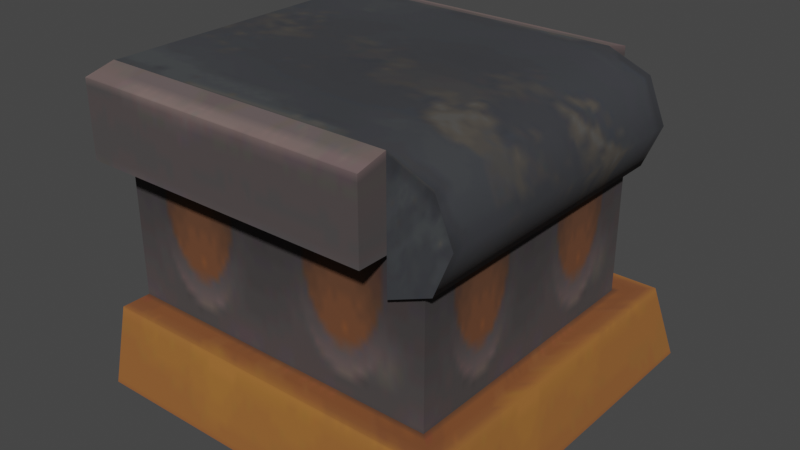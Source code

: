 # Source: conveyor_belt_cap_R.blend  (saved by Blender 3.4.6; exported with 4.5.12 LTS)
import bpy
from mathutils import Matrix  # noqa: F401  (used for matrix-valued properties, if any)

bpy.ops.wm.read_factory_settings(use_empty=True)
scene = bpy.context.scene
scene.name = 'Scene'

# ---- collections
col_collection = bpy.data.collections.new('Collection'); scene.collection.children.link(col_collection)
col_export = bpy.data.collections.new('Export'); scene.collection.children.link(col_export)

# ---- images (referenced by path relative to the original .blend; pixels are not part of the script)
import os
ASSET_DIR = os.environ.get("B2B_ASSET_DIR", "")  # directory of the original .blend (textures are referenced by path, not embedded)
HERE = os.path.dirname(os.path.abspath(__file__))  # packed textures are extracted next to this script under _unpacked/

def load_image(name, relpath, width, height, colorspace="sRGB"):
    """Load a texture the original file referenced (path relative to the .blend, or extracted next to this script)."""
    p = next((c for c in (os.path.join(HERE, relpath), os.path.join(ASSET_DIR, relpath)) if relpath and os.path.exists(c)), "")
    if p:
        img = bpy.data.images.load(p, check_existing=True)
        img.name = name
    else:  # same state as the original file: an image datablock whose file is absent (Cycles renders it pink)
        img = bpy.data.images.new(name, width, height)
        img.source = "FILE"
        img.filepath = "//" + (relpath or name)
    img.colorspace_settings.name = colorspace
    return img
img_image_0 = load_image('Image_0', '_unpacked/Image_0.e76a8254.png', 256, 128, 'sRGB')
img_image_1 = load_image('Image_1', '_unpacked/Image_1.2bf9854b.png', 256, 64, 'sRGB')

# ---- materials (node trees are filled in below, after node groups)
mat_countertop_01 = bpy.data.materials.new('countertop_01')
mat_countertop_01.use_backface_culling = True
mat_countertop_01.use_transparent_shadow = False
mat_conveyorbelt = bpy.data.materials.new('conveyorbelt')
mat_conveyorbelt.use_backface_culling = True
mat_conveyorbelt.use_transparent_shadow = False

# ---- material node trees
mat_countertop_01.use_nodes = True; mat_countertop_01.node_tree.nodes.clear()
_N = mat_countertop_01.node_tree.nodes; _L = mat_countertop_01.node_tree.links
n0 = _N.new('ShaderNodeBsdfPrincipled'); n0.name = 'Principled BSDF'; n0.location = (10, 300)
n0.distribution = 'GGX'
n0.subsurface_method = 'RANDOM_WALK_SKIN'
n0.inputs[2].default_value = 1.0
n0.inputs[27].default_value = (0.0, 0.0, 0.0, 1.0)
n0.inputs[28].default_value = 1.0
n1 = _N.new('ShaderNodeOutputMaterial'); n1.name = 'Material Output'; n1.location = (320, 270)
n2 = _N.new('ShaderNodeTexImage'); n2.name = 'Image Texture'; n2.location = (-440, 210)
n2.label = 'BASE COLOR'
n2.image = img_image_0
_L.new(n0.outputs[0], n1.inputs[0])
_L.new(n2.outputs[0], n0.inputs[0])
_L.new(n2.outputs[1], n0.inputs[4])
n1.is_active_output = True
mat_conveyorbelt.use_nodes = True; mat_conveyorbelt.node_tree.nodes.clear()
_N = mat_conveyorbelt.node_tree.nodes; _L = mat_conveyorbelt.node_tree.links
n0 = _N.new('ShaderNodeBsdfPrincipled'); n0.name = 'Principled BSDF'; n0.location = (10, 300)
n0.distribution = 'GGX'
n0.subsurface_method = 'RANDOM_WALK_SKIN'
n0.inputs[2].default_value = 1.0
n0.inputs[27].default_value = (0.0, 0.0, 0.0, 1.0)
n0.inputs[28].default_value = 1.0
n1 = _N.new('ShaderNodeOutputMaterial'); n1.name = 'Material Output'; n1.location = (320, 270)
n2 = _N.new('ShaderNodeTexImage'); n2.name = 'Image Texture'; n2.location = (-440, 210)
n2.label = 'BASE COLOR'
n2.image = img_image_1
_L.new(n0.outputs[0], n1.inputs[0])
_L.new(n2.outputs[0], n0.inputs[0])
_L.new(n2.outputs[1], n0.inputs[4])
n1.is_active_output = True

# ---- world
world_world = bpy.data.worlds.new('World'); scene.world = world_world
world_world.use_nodes = True; world_world.node_tree.nodes.clear()
_N = world_world.node_tree.nodes; _L = world_world.node_tree.links
n0 = _N.new('ShaderNodeOutputWorld'); n0.name = 'World Output'; n0.location = (300, 300)
n1 = _N.new('ShaderNodeBackground'); n1.name = 'Background'; n1.location = (10, 300)
n1.inputs[0].default_value = (0.05088, 0.05088, 0.05088, 1.0)
_L.new(n1.outputs[0], n0.inputs[0])
n0.is_active_output = True
world_world.color = (0.05088, 0.05088, 0.05088)
world_world.use_sun_shadow = False
world_world.sun_shadow_jitter_overblur = 0.0

# ---- meshes
me_rsrc_world_prop_clockworks_factory_conveyorbelt_cap_right_meshn = bpy.data.meshes.new('rsrc.world.prop.clockworks.factory.conveyorbelt_cap_right-MeshN')
me_rsrc_world_prop_clockworks_factory_conveyorbelt_cap_right_meshn.from_pydata([(0.46, -0.2, -0.46), (-0.504, -0.2, -0.38), (-0.504, 0.0, -0.504), (0.504, 0.0, -0.504), (-0.504, -0.2, -0.46), (0.38, -0.2, -0.38), (0.38, -0.6, -0.38), (-0.504, -0.6, -0.38), (0.3, -0.82, -0.4), (-0.504, -0.82, -0.4), (-0.504, -0.8, -0.48), (0.3, -0.8, -0.48), (-0.504, -0.6, -0.48), (0.504, 0.0, 0.504), (0.46, -0.2, 0.46), (0.3, -0.6, -0.4), (0.3, -0.6, -0.48), (-0.504, 0.0, 0.504), (-0.504, -0.2, 0.46), (-0.504, -0.2, 0.38), (0.38, -0.6, 0.38), (-0.504, -0.6, 0.38), (0.3, -0.82, 0.4), (-0.504, -0.82, 0.4), (0.3, -0.8, 0.48), (-0.504, -0.6, 0.48), (0.3, -0.6, 0.48), (-0.504, -0.8, 0.48), (0.3, -0.6, 0.4), (0.38, -0.2, 0.38)], [], [(4, 0, 5), (5, 1, 4), (2, 3, 0), (0, 4, 2), (1, 5, 6), (6, 7, 1), (8, 9, 10), (11, 8, 10), (12, 16, 11), (11, 10, 12), (3, 13, 14), (14, 0, 3), (5, 29, 20), (20, 6, 5), (15, 8, 11), (11, 16, 15), (17, 14, 13), (14, 17, 18), (19, 20, 29), (20, 19, 21), (22, 27, 23), (24, 27, 22), (25, 24, 26), (24, 25, 27), (28, 24, 22), (24, 28, 26), (29, 5, 0), (0, 14, 29), (18, 29, 14), (29, 18, 19)])
_uv = me_rsrc_world_prop_clockworks_factory_conveyorbelt_cap_right_meshn.uv_layers.new(name='UVMap')
_uv.uv.foreach_set('vector', [0.0, 0.06813, 0.25, 0.06813, 0.25, 0.09526, 0.25, 0.09526, 0.0, 0.09526, 0.0, 0.06813, 0.0, 0.0, 0.25, 0.0, 0.25, 0.06813, 0.25, 0.06813, 0.0, 0.06813, 0.0, 0.0, 0.0, 0.1097, 0.25, 0.1097, 0.25, 0.2453, 0.25, 0.2453, 0.0, 0.2453, 0.0, 0.1097, 0.25, 0.36, 0.0, 0.36, 0.0, 0.3305, 0.25, 0.3305, 0.25, 0.36, 0.0, 0.3305, 0.0, 0.2627, 0.25, 0.2627, 0.25, 0.3305, 0.25, 0.3305, 0.0, 0.3305, 0.0, 0.2627, 0.0, 0.0, 0.25, 0.0, 0.25, 0.06813, 0.25, 0.06813, 0.0, 0.06813, 0.0, 0.0, 0.0, 0.1097, 0.25, 0.1097, 0.25, 0.2453, 0.25, 0.2453, 0.0, 0.2453, 0.0, 0.1097, 0.25, 0.2627, 0.25, 0.3305, 0.25, 0.3305, 0.25, 0.3305, 0.25, 0.2627, 0.25, 0.2627, 0.0, 0.0, 0.25, 0.06813, 0.25, 0.0, 0.25, 0.06813, 0.0, 0.0, 0.0, 0.06813, 0.0, 0.1097, 0.25, 0.2453, 0.25, 0.1097, 0.25, 0.2453, 0.0, 0.1097, 0.0, 0.2453, 0.25, 0.36, 0.0, 0.3305, 0.0, 0.36, 0.25, 0.3305, 0.0, 0.3305, 0.25, 0.36, 0.0, 0.2627, 0.25, 0.3305, 0.25, 0.2627, 0.25, 0.3305, 0.0, 0.2627, 0.0, 0.3305, 0.25, 0.2627, 0.25, 0.3305, 0.25, 0.3305, 0.25, 0.3305, 0.25, 0.2627, 0.25, 0.2627, 0.25, 0.09526, 0.0, 0.09526, 0.0, 0.06813, 0.0, 0.06813, 0.25, 0.06813, 0.25, 0.09526, 0.0, 0.06813, 0.25, 0.09526, 0.25, 0.06813, 0.25, 0.09526, 0.0, 0.06813, 0.0, 0.09526])
me_rsrc_world_prop_clockworks_factory_conveyorbelt_cap_right_meshn.materials.append(mat_countertop_01)
me_rsrc_world_prop_clockworks_factory_conveyorbelt_cap_right_meshn.update()
me_rsrc_world_prop_clockworks_factory_conveyorbelt_cap_right_meshn.normals_split_custom_set([tuple(v) for v in zip(*[iter([0.0, -1.0, 4.831e-08, 0.0, -1.0, 4.831e-08, 0.0, -1.0, 4.831e-08, 0.0, -1.0, 0.0, 0.0, -1.0, 0.0, 0.0, -1.0, 0.0, 0.0, -0.2149, -0.9766, 0.0, -0.2149, -0.9766, 0.0, -0.2149, -0.9766, 0.0, -0.2149, -0.9766, 0.0, -0.2149, -0.9766, 0.0, -0.2149, -0.9766, 0.0, 0.0, -1.0, 0.0, 0.0, -1.0, 0.0, 0.0, -1.0, 0.0, 0.0, -1.0, 0.0, 0.0, -1.0, 0.0, 0.0, -1.0, 0.0, -0.9701, -0.2425, 0.0, -0.9701, -0.2425, 0.0, -0.9701, -0.2425, 0.0, -0.9701, -0.2425, 0.0, -0.9701, -0.2425, 0.0, -0.9701, -0.2425, 0.0, 0.0, -1.0, 0.0, 0.0, -1.0, 0.0, 0.0, -1.0, 0.0, 0.0, -1.0, 0.0, 0.0, -1.0, 0.0, 0.0, -1.0, 0.9766, -0.2149, 0.0, 0.9766, -0.2149, 0.0, 0.9766, -0.2149, 0.0, 0.9766, -0.2149, 0.0, 0.9766, -0.2149, 0.0, 0.9766, -0.2149, 0.0, 1.0, 0.0, 0.0, 1.0, 0.0, 0.0, 1.0, 0.0, 0.0, 1.0, 0.0, 0.0, 1.0, 0.0, 0.0, 1.0, 0.0, 0.0, 1.0, 0.0, 0.0, 1.0, 0.0, 0.0, 1.0, 0.0, 0.0, 1.0, 0.0, 0.0, 1.0, 0.0, 0.0, 1.0, 0.0, 0.0, 0.0, -0.2149, 0.9766, 0.0, -0.2149, 0.9766, 0.0, -0.2149, 0.9766, 0.0, -0.2149, 0.9766, 0.0, -0.2149, 0.9766, 0.0, -0.2149, 0.9766, 0.0, 0.0, 1.0, 0.0, 0.0, 1.0, 0.0, 0.0, 1.0, 0.0, 0.0, 1.0, 0.0, 0.0, 1.0, 0.0, 0.0, 1.0, 0.0, -0.9701, 0.2425, 0.0, -0.9701, 0.2425, 0.0, -0.9701, 0.2425, 0.0, -0.9701, 0.2425, 0.0, -0.9701, 0.2425, 0.0, -0.9701, 0.2425, 0.0, 0.0, 1.0, 0.0, 0.0, 1.0, 0.0, 0.0, 1.0, 0.0, 0.0, 1.0, 0.0, 0.0, 1.0, 0.0, 0.0, 1.0, 1.0, 0.0, 0.0, 1.0, 0.0, 0.0, 1.0, 0.0, 0.0, 1.0, 0.0, 0.0, 1.0, 0.0, 0.0, 1.0, 0.0, 0.0, 0.0, -1.0, 0.0, 0.0, -1.0, 0.0, 0.0, -1.0, 0.0, 0.0, -1.0, 0.0, 0.0, -1.0, 0.0, 0.0, -1.0, 0.0, 0.0, -1.0, -4.831e-08, 0.0, -1.0, -4.831e-08, 0.0, -1.0, -4.831e-08, 0.0, -1.0, 0.0, 0.0, -1.0, 0.0, 0.0, -1.0, 0.0])] * 3)])
me_rsrc_world_prop_clockworks_factory_conveyorbelt_cap_right_m = bpy.data.meshes.new('rsrc.world.prop.clockworks.factory.conveyorbelt_cap_right-M')
me_rsrc_world_prop_clockworks_factory_conveyorbelt_cap_right_m.from_pydata([(0.3, -0.82, -0.4), (0.4131, -0.5469, -0.4), (0.4131, -0.7731, -0.4), (0.3, -0.5, -0.4), (0.46, -0.66, -0.4), (0.4131, -0.7731, 0.4), (0.1, -0.82, 0.4), (0.1, -0.82, -0.4), (-0.5, -0.82, -0.4), (-0.5, -0.82, 0.4), (0.4131, -0.5469, 0.4), (0.3, -0.5, 0.4), (0.3, -0.82, 0.4), (0.46, -0.66, 0.4)], [], [(0, 3, 1), (2, 0, 1), (2, 1, 4), (1, 3, 11), (11, 10, 1), (4, 1, 10), (10, 13, 4), (2, 4, 13), (13, 5, 2), (0, 2, 5), (5, 12, 0), (0, 12, 6), (6, 7, 0), (8, 7, 6), (6, 9, 8), (10, 11, 12), (10, 12, 5), (10, 5, 13)])
me_rsrc_world_prop_clockworks_factory_conveyorbelt_cap_right_m.polygons.foreach_set('use_smooth', [0, 0, 0, 1, 1, 1, 1, 1, 1, 1, 1, 1, 1, 0, 0, 0, 0, 0])
_uv = me_rsrc_world_prop_clockworks_factory_conveyorbelt_cap_right_m.uv_layers.new(name='UVMap')
_uv.uv.foreach_set('vector', [0.3665, 1.0, 0.4357, 0.6662, 0.4847, 0.7641, 0.4358, 1.0, 0.3665, 1.0, 0.4847, 0.7641, 0.4358, 1.0, 0.4847, 0.7641, 0.4846, 0.9023, 1.039, -5.96e-07, 1.069, -5.96e-07, 1.069, 1.0, 1.069, 1.0, 1.039, 1.0, 1.039, -5.96e-07, 1.008, -5.96e-07, 1.039, -5.96e-07, 1.039, 1.0, 1.039, 1.0, 1.008, 1.0, 1.008, -5.96e-07, 0.9773, -5.96e-07, 1.008, -5.96e-07, 1.008, 1.0, 1.008, 1.0, 0.9773, 1.0, 0.9773, -5.96e-07, 0.947, -5.96e-07, 0.9773, -5.96e-07, 0.9773, 1.0, 0.9773, 1.0, 0.947, 1.0, 0.947, -5.96e-07, 0.947, -5.96e-07, 0.947, 1.0, 0.9, 1.0, 0.9, 1.0, 0.9, -4.768e-07, 0.947, -5.96e-07, 0.75, -2.384e-07, 0.9, -4.768e-07, 0.9, 1.0, 0.9, 1.0, 0.75, 1.0, 0.75, -2.384e-07, 0.4847, 0.2341, 0.4358, 0.3319, 0.3666, -0.002066, 0.4847, 0.2341, 0.3666, -0.002066, 0.4358, -0.002066, 0.4847, 0.2341, 0.4358, -0.002066, 0.4847, 0.09577])
me_rsrc_world_prop_clockworks_factory_conveyorbelt_cap_right_m.materials.append(mat_conveyorbelt)
me_rsrc_world_prop_clockworks_factory_conveyorbelt_cap_right_m.update()
me_rsrc_world_prop_clockworks_factory_conveyorbelt_cap_right_m.normals_split_custom_set([tuple(v) for v in zip(*[iter([1.029e-07, 0.0, -1.0, 1.029e-07, 0.0, -1.0, 1.029e-07, 0.0, -1.0, 0.0, 0.0, -1.0, 0.0, 0.0, -1.0, 0.0, 0.0, -1.0, 0.0, 0.0, -1.0, 0.0, 0.0, -1.0, 0.0, 0.0, -1.0, 0.7071, 0.7071, 0.0, 0.3827, 0.9239, 0.0, 0.3827, 0.9239, 0.0, 0.3827, 0.9239, 0.0, 0.7071, 0.7071, 0.0, 0.7071, 0.7071, 0.0, 1.0, -9.652e-07, 0.0, 0.7071, 0.7071, 0.0, 0.7071, 0.7071, 0.0, 0.7071, 0.7071, 0.0, 1.0, 9.652e-07, 0.0, 1.0, -9.652e-07, 0.0, 0.7071, -0.7071, 0.0, 1.0, -9.652e-07, 0.0, 1.0, 9.652e-07, 0.0, 1.0, 9.652e-07, 0.0, 0.7071, -0.7071, 0.0, 0.7071, -0.7071, 0.0, 0.1951, -0.9808, 0.0, 0.7071, -0.7071, 0.0, 0.7071, -0.7071, 0.0, 0.7071, -0.7071, 0.0, 0.1951, -0.9808, 0.0, 0.1951, -0.9808, 0.0, 0.1951, -0.9808, 0.0, 0.1951, -0.9808, 0.0, 0.0, -1.0, 0.0, 0.0, -1.0, 0.0, 0.0, -1.0, 0.0, 0.1951, -0.9808, 0.0, 0.0, -1.0, 0.0, 0.0, -1.0, 0.0, 0.0, -1.0, 0.0, 0.0, -1.0, 0.0, 0.0, -1.0, 0.0, 0.0, -1.0, 0.0, 0.0, 0.0, 1.0, 0.0, 0.0, 1.0, 0.0, 0.0, 1.0, 0.0, 0.0, 1.0, 0.0, 0.0, 1.0, 0.0, 0.0, 1.0, 0.0, 0.0, 1.0, 0.0, 0.0, 1.0, 0.0, 0.0, 1.0])] * 3)])
me_rsrc_world_prop_clockworks_factory_conveyorbelt_cap_right_m_001 = bpy.data.meshes.new('rsrc.world.prop.clockworks.factory.conveyorbelt_cap_right-M.001')
me_rsrc_world_prop_clockworks_factory_conveyorbelt_cap_right_m_001.from_pydata([(0.3, -0.82, -0.4), (0.4131, -0.5469, -0.4), (0.4131, -0.7731, -0.4), (0.3, -0.5, -0.4), (0.46, -0.66, -0.4), (0.4131, -0.7731, 0.4), (0.1, -0.82, 0.4), (0.1, -0.82, -0.4), (-0.5, -0.82, -0.4), (-0.5, -0.82, 0.4), (0.4131, -0.5469, 0.4), (0.3, -0.5, 0.4), (0.3, -0.82, 0.4), (0.46, -0.66, 0.4)], [], [(0, 3, 1), (2, 0, 1), (2, 1, 4), (1, 3, 11), (11, 10, 1), (4, 1, 10), (10, 13, 4), (2, 4, 13), (13, 5, 2), (0, 2, 5), (5, 12, 0), (0, 12, 6), (6, 7, 0), (8, 7, 6), (6, 9, 8), (10, 11, 12), (10, 12, 5), (10, 5, 13)])
me_rsrc_world_prop_clockworks_factory_conveyorbelt_cap_right_m_001.polygons.foreach_set('use_smooth', [0, 0, 0, 1, 1, 1, 1, 1, 1, 1, 1, 1, 1, 0, 0, 0, 0, 0])
_uv = me_rsrc_world_prop_clockworks_factory_conveyorbelt_cap_right_m_001.uv_layers.new(name='UVMap')
_uv.uv.foreach_set('vector', [0.3665, 1.0, 0.4357, 0.6662, 0.4847, 0.7641, 0.4358, 1.0, 0.3665, 1.0, 0.4847, 0.7641, 0.4358, 1.0, 0.4847, 0.7641, 0.4846, 0.9023, 1.039, -5.96e-07, 1.069, -5.96e-07, 1.069, 1.0, 1.069, 1.0, 1.039, 1.0, 1.039, -5.96e-07, 1.008, -5.96e-07, 1.039, -5.96e-07, 1.039, 1.0, 1.039, 1.0, 1.008, 1.0, 1.008, -5.96e-07, 0.9773, -5.96e-07, 1.008, -5.96e-07, 1.008, 1.0, 1.008, 1.0, 0.9773, 1.0, 0.9773, -5.96e-07, 0.947, -5.96e-07, 0.9773, -5.96e-07, 0.9773, 1.0, 0.9773, 1.0, 0.947, 1.0, 0.947, -5.96e-07, 0.947, -5.96e-07, 0.947, 1.0, 0.9, 1.0, 0.9, 1.0, 0.9, -4.768e-07, 0.947, -5.96e-07, 0.75, -2.384e-07, 0.9, -4.768e-07, 0.9, 1.0, 0.9, 1.0, 0.75, 1.0, 0.75, -2.384e-07, 0.4847, 0.2341, 0.4358, 0.3319, 0.3666, -0.002066, 0.4847, 0.2341, 0.3666, -0.002066, 0.4358, -0.002066, 0.4847, 0.2341, 0.4358, -0.002066, 0.4847, 0.09577])
me_rsrc_world_prop_clockworks_factory_conveyorbelt_cap_right_m_001.materials.append(mat_conveyorbelt)
me_rsrc_world_prop_clockworks_factory_conveyorbelt_cap_right_m_001.update()
me_rsrc_world_prop_clockworks_factory_conveyorbelt_cap_right_m_001.normals_split_custom_set([tuple(v) for v in zip(*[iter([1.029e-07, 0.0, -1.0, 1.029e-07, 0.0, -1.0, 1.029e-07, 0.0, -1.0, 0.0, 0.0, -1.0, 0.0, 0.0, -1.0, 0.0, 0.0, -1.0, 0.0, 0.0, -1.0, 0.0, 0.0, -1.0, 0.0, 0.0, -1.0, 0.7071, 0.7071, 0.0, 0.3827, 0.9239, 0.0, 0.3827, 0.9239, 0.0, 0.3827, 0.9239, 0.0, 0.7071, 0.7071, 0.0, 0.7071, 0.7071, 0.0, 1.0, -9.652e-07, 0.0, 0.7071, 0.7071, 0.0, 0.7071, 0.7071, 0.0, 0.7071, 0.7071, 0.0, 1.0, 9.652e-07, 0.0, 1.0, -9.652e-07, 0.0, 0.7071, -0.7071, 0.0, 1.0, -9.652e-07, 0.0, 1.0, 9.652e-07, 0.0, 1.0, 9.652e-07, 0.0, 0.7071, -0.7071, 0.0, 0.7071, -0.7071, 0.0, 0.1951, -0.9808, 0.0, 0.7071, -0.7071, 0.0, 0.7071, -0.7071, 0.0, 0.7071, -0.7071, 0.0, 0.1951, -0.9808, 0.0, 0.1951, -0.9808, 0.0, 0.1951, -0.9808, 0.0, 0.1951, -0.9808, 0.0, 0.0, -1.0, 0.0, 0.0, -1.0, 0.0, 0.0, -1.0, 0.0, 0.1951, -0.9808, 0.0, 0.0, -1.0, 0.0, 0.0, -1.0, 0.0, 0.0, -1.0, 0.0, 0.0, -1.0, 0.0, 0.0, -1.0, 0.0, 0.0, -1.0, 0.0, 0.0, 0.0, 1.0, 0.0, 0.0, 1.0, 0.0, 0.0, 1.0, 0.0, 0.0, 1.0, 0.0, 0.0, 1.0, 0.0, 0.0, 1.0, 0.0, 0.0, 1.0, 0.0, 0.0, 1.0, 0.0, 0.0, 1.0])] * 3)])

# ---- objects
ob_factory_conveyorbelt_cap_right_meshnodes__conveyor_base = bpy.data.objects.new('factory.conveyorbelt_cap_right-MeshNodes["conveyor_base"]', me_rsrc_world_prop_clockworks_factory_conveyorbelt_cap_right_meshn)
ob_factory_conveyorbelt_cap_right_meshnodes__belt_on = bpy.data.objects.new('factory.conveyorbelt_cap_right-MeshNodes["belt_on"]', me_rsrc_world_prop_clockworks_factory_conveyorbelt_cap_right_m)
ob_factory_conveyorbelt_cap_right_meshnodes__belt_off = bpy.data.objects.new('factory.conveyorbelt_cap_right-MeshNodes["belt_off"]', me_rsrc_world_prop_clockworks_factory_conveyorbelt_cap_right_m_001)

# ---- transforms, parenting, visibility, modifiers, constraints
ob_factory_conveyorbelt_cap_right_meshnodes__conveyor_base.location = (2.961e-18, -0.01333, -0.01333)
ob_factory_conveyorbelt_cap_right_meshnodes__conveyor_base.rotation_mode = 'QUATERNION'
ob_factory_conveyorbelt_cap_right_meshnodes__conveyor_base.rotation_quaternion = (0.7071, -0.7071, -1.57e-16, -9.358e-24)
ob_factory_conveyorbelt_cap_right_meshnodes__belt_on.location = (2.961e-18, -0.01333, -0.01333)
ob_factory_conveyorbelt_cap_right_meshnodes__belt_on.rotation_mode = 'QUATERNION'
ob_factory_conveyorbelt_cap_right_meshnodes__belt_on.rotation_quaternion = (0.7071, -0.7071, -1.57e-16, -9.358e-24)
ob_factory_conveyorbelt_cap_right_meshnodes__belt_off.location = (-5.921e-18, -0.01333, 0.02667)
ob_factory_conveyorbelt_cap_right_meshnodes__belt_off.rotation_mode = 'QUATERNION'
ob_factory_conveyorbelt_cap_right_meshnodes__belt_off.rotation_quaternion = (0.7071, -0.7071, -1.57e-16, -9.358e-24)
ob_factory_conveyorbelt_cap_right_meshnodes__belt_off.scale = (0.9, 0.9, 0.9)

# ---- collection membership
scene.collection.objects.link(ob_factory_conveyorbelt_cap_right_meshnodes__conveyor_base)
scene.collection.objects.link(ob_factory_conveyorbelt_cap_right_meshnodes__belt_on)
scene.collection.objects.link(ob_factory_conveyorbelt_cap_right_meshnodes__belt_off)

# ---- scene / render settings (as saved in the file)
scene.frame_start = 1; scene.frame_end = 250; scene.frame_set(1)
scene.render.engine = 'BLENDER_EEVEE_NEXT'
scene.cycles.sampling_pattern = 'TABULATED_SOBOL'
scene.cycles.use_light_tree = False
scene.view_settings.view_transform = 'Filmic'
bpy.context.view_layer.update()

# ---- added for rendering (the .blend has no active camera and no usable light): camera, sun
cam_auto = bpy.data.cameras.new('AutoCamera')
cam_auto.lens = 50.0
cam_auto.sensor_width = 36.0
cam_auto.clip_end = 1000.0
ob_auto_camera = bpy.data.objects.new('AutoCamera', cam_auto)
scene.collection.objects.link(ob_auto_camera)
ob_auto_camera.location = (1.52157, -1.83922, 1.61393)
ob_auto_camera.rotation_euler = (1.09748, -7.21219e-08, 0.694738)
scene.camera = ob_auto_camera
light_auto_sun = bpy.data.lights.new('AutoSun', 'SUN')
light_auto_sun.energy = 3.0
light_auto_sun.angle = 0.0523599
ob_auto_sun = bpy.data.objects.new('AutoSun', light_auto_sun)
scene.collection.objects.link(ob_auto_sun)
ob_auto_sun.rotation_euler = (0.872665, 0.174533, 0.523599)
bpy.context.view_layer.update()
